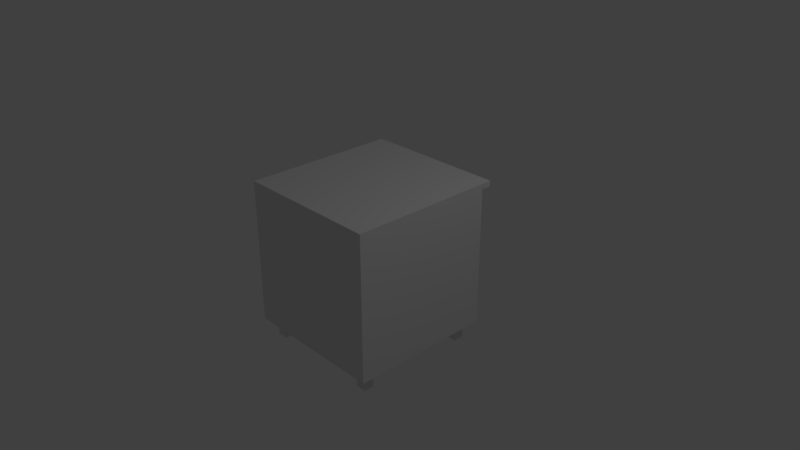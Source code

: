 # Source: simple_wooden_bed_side_table_1.blend  (saved by Blender 2.79.0; exported with 4.5.12 LTS)
import bpy
from mathutils import Matrix  # noqa: F401  (used for matrix-valued properties, if any)

bpy.ops.wm.read_factory_settings(use_empty=True)
scene = bpy.context.scene
scene.name = 'Scene'

# ---- collections
col_collection_1 = bpy.data.collections.new('Collection 1'); scene.collection.children.link(col_collection_1)
col_collection_10 = bpy.data.collections.new('Collection 10'); scene.collection.children.link(col_collection_10)

# ---- materials (node trees are filled in below, after node groups)
mat_material_001 = bpy.data.materials.new('Material.001')
mat_material_001.alpha_threshold = 0.0
mat_material_001.use_transparent_shadow = False
mat_material_001.roughness = 0.5
mat_material_001.line_color = (0.0, 0.0, 0.0, 1.0)
mat_material_002 = bpy.data.materials.new('Material.002')
mat_material_002.alpha_threshold = 0.0
mat_material_002.use_transparent_shadow = False
mat_material_002.roughness = 0.5
mat_material_002.line_color = (0.0, 0.0, 0.0, 1.0)
mat_material_000 = bpy.data.materials.new('Material.000')
mat_material_000.alpha_threshold = 0.0
mat_material_000.use_transparent_shadow = False
mat_material_000.roughness = 0.5
mat_material_000.line_color = (0.0, 0.0, 0.0, 1.0)
mat_material_005 = bpy.data.materials.new('Material.005')
mat_material_005.alpha_threshold = 0.0
mat_material_005.use_transparent_shadow = False
mat_material_005.preview_render_type = 'CUBE'
mat_material_005.roughness = 0.5
mat_material_005.line_color = (0.0, 0.0, 0.0, 1.0)
mat_material_004 = bpy.data.materials.new('Material.004')
mat_material_004.alpha_threshold = 0.0
mat_material_004.use_transparent_shadow = False
mat_material_004.roughness = 0.5
mat_material_004.line_color = (0.0, 0.0, 0.0, 1.0)

# ---- material node trees

# ---- world
world_world = bpy.data.worlds.new('World'); scene.world = world_world
world_world.color = (0.05088, 0.05088, 0.05088)
world_world.use_sun_shadow = False
world_world.sun_shadow_jitter_overblur = 0.0
world_world.cycles.sampling_method = 'MANUAL'

# ---- cameras
cam_camera = bpy.data.cameras.new('Camera')
cam_camera.clip_end = 100.0
cam_camera.lens = 35.0
cam_camera.sensor_width = 32.0
cam_camera.sensor_height = 18.0
cam_camera.ortho_scale = 7.314
cam_camera.dof.focus_distance = 0.0
cam_camera.dof.aperture_fstop = 128.0

# ---- lights
light_lamp = bpy.data.lights.new('Lamp', 'POINT')
light_lamp.transmission_factor = 0.0
light_lamp.cutoff_distance = 30.0
light_lamp.energy = 100.0
light_lamp.shadow_buffer_clip_start = 1.001
light_lamp.shadow_soft_size = 0.1
light_lamp.shadow_maximum_resolution = 0.006
light_lamp.use_absolute_resolution = True

# ---- meshes
me_cube_006 = bpy.data.meshes.new('Cube.006')
me_cube_006.from_pydata([(-12.41, -20.17, -9.208), (-12.41, -20.17, -7.208), (-12.41, -18.17, -9.208), (-12.41, -18.17, -7.208), (-10.41, -20.17, -9.208), (-10.41, -20.17, -7.208), (-10.41, -18.17, -9.208), (-10.41, -18.17, -7.208), (10.25, -20.17, -9.208), (10.25, -20.17, -7.208), (10.25, -18.17, -9.208), (10.25, -18.17, -7.208), (12.25, -20.17, -9.208), (12.25, -20.17, -7.208), (12.25, -18.17, -9.208), (12.25, -18.17, -7.208), (10.25, 2.486, -9.208), (10.25, 2.486, -7.208), (10.25, 4.486, -9.208), (10.25, 4.486, -7.208), (12.25, 2.486, -9.208), (12.25, 2.486, -7.208), (12.25, 4.486, -9.208), (12.25, 4.486, -7.208), (-12.41, 2.486, -9.208), (-12.41, 2.486, -7.208), (-12.41, 4.486, -9.208), (-12.41, 4.486, -7.208), (-10.41, 2.486, -9.208), (-10.41, 2.486, -7.208), (-10.41, 4.486, -9.208), (-10.41, 4.486, -7.208), (14.08, -22.0, -2.057), (-14.24, -22.0, -2.057), (14.08, -22.0, 9.133), (-14.24, -22.0, 9.133), (-14.24, 6.318, -2.057), (14.08, 6.318, 9.133), (14.08, 6.318, -2.057), (-14.24, 6.318, 9.133), (11.73, -20.58, -1.13), (-11.89, -20.58, -1.13), (11.73, -20.58, 8.206), (-11.89, -20.58, 8.206), (-11.89, 6.318, -1.13), (11.73, 6.318, 8.206), (11.73, 6.318, -1.13), (-11.89, 6.318, 8.206), (11.72, -20.58, 3.977), (-11.89, -20.58, 3.977), (11.72, 6.318, 3.099), (11.72, 6.318, 3.977), (-11.89, 6.318, 3.099), (-11.89, 6.318, 3.977), (14.08, 6.318, 3.099), (11.73, 6.318, 3.099), (14.08, -22.0, 3.099), (-14.24, -22.0, 3.099), (-14.24, 6.318, 3.099), (-11.89, 6.318, 3.099), (14.08, -22.0, -7.211), (-14.24, -22.0, -7.211), (-14.24, 6.318, -7.211), (14.08, 6.318, -7.211), (-11.89, 6.318, -6.284), (11.73, 6.318, -6.284), (14.08, 6.318, -2.055), (11.73, 6.318, -2.055), (14.08, -22.0, -2.055), (-14.24, -22.0, -2.055), (-14.24, 6.318, -2.055), (-11.89, 6.318, -2.055), (-11.81, 6.305, -6.268), (11.65, 6.305, -6.268), (11.65, -20.71, -6.268), (-11.81, -20.71, -6.268), (14.08, 6.318, 9.133), (-14.24, 6.318, 9.133), (14.08, 8.269, 9.133), (-14.24, 8.269, 9.133), (14.08, 8.269, 8.531), (-14.24, 8.269, 8.531), (14.08, 6.328, 8.531), (-14.24, 6.328, 8.531), (11.73, -20.58, -6.284), (-11.89, -20.58, -6.284), (-11.89, 6.318, -6.284), (11.73, 6.318, -6.284), (11.73, 6.318, -2.055), (-11.89, 6.318, -2.055), (11.73, -20.58, -2.055), (-11.89, -20.58, -2.055), (-11.85, 6.28, -6.252), (11.68, 6.28, -6.252), (11.68, -20.52, -6.252), (-11.85, -20.52, -6.252), (-11.85, 6.28, -1.112), (11.68, 6.28, -1.112), (11.68, -20.52, -1.112), (-11.85, -20.52, -1.112), (-10.5, 4.954, -5.795), (10.33, 4.954, -5.795), (10.33, -19.36, -5.795), (-10.5, -19.36, -5.795), (-10.5, -7.202, -5.795), (-0.08185, -19.36, -5.795), (10.33, -7.202, -5.795), (-0.08184, 4.954, -5.795), (-11.81, 6.305, -2.095), (11.65, 6.305, -2.095), (11.65, -20.71, -2.095), (-11.81, -20.71, -2.095), (5.608, 5.007, -4.039), (-5.235, 4.979, -4.039), (5.608, 5.007, -4.693), (-5.235, 4.979, -4.693), (6.374, 5.809, -4.039), (-6.071, 5.682, -4.039), (6.374, 5.809, -4.693), (-6.071, 5.682, -4.693), (4.879, 6.75, -4.039), (4.115, 7.055, -4.039), (3.293, 7.309, -4.039), (2.419, 7.508, -4.039), (1.498, 7.636, -4.039), (0.5539, 7.695, -4.039), (-0.3955, 7.692, -4.039), (-1.337, 7.627, -4.039), (-2.256, 7.501, -4.039), (-3.132, 7.307, -4.039), (-3.933, 7.043, -4.039), (-4.648, 6.722, -4.039), (-4.648, 6.722, -4.693), (-3.933, 7.043, -4.693), (-3.132, 7.307, -4.693), (-2.256, 7.501, -4.693), (-1.337, 7.627, -4.693), (-0.3955, 7.692, -4.693), (0.5539, 7.695, -4.693), (1.498, 7.636, -4.693), (2.419, 7.508, -4.693), (3.293, 7.309, -4.693), (4.115, 7.055, -4.693), (4.879, 6.75, -4.693), (-5.376, 7.115, -4.693), (-4.534, 7.492, -4.693), (-3.602, 7.799, -4.693), (-2.594, 8.022, -4.693), (-1.541, 8.168, -4.693), (-0.4654, 8.242, -4.693), (0.6191, 8.246, -4.693), (1.698, 8.178, -4.693), (2.75, 8.031, -4.693), (3.749, 7.804, -4.693), (4.686, 7.515, -4.693), (5.552, 7.169, -4.693), (-5.376, 7.115, -4.039), (-4.534, 7.492, -4.039), (-3.602, 7.799, -4.039), (-2.594, 8.022, -4.039), (-1.541, 8.168, -4.039), (-0.4654, 8.242, -4.039), (0.6191, 8.246, -4.039), (1.698, 8.178, -4.039), (2.75, 8.031, -4.039), (3.749, 7.804, -4.039), (4.686, 7.515, -4.039), (5.552, 7.169, -4.039), (-11.81, 6.305, -6.268), (11.65, 6.305, -6.268), (11.65, -20.71, -6.268), (-11.81, -20.71, -6.268), (-0.08184, 6.305, -2.095), (-11.81, -7.202, -2.095), (11.65, -7.202, -2.095), (-0.08184, -20.71, -2.095), (-11.81, -7.202, -6.268), (-0.08185, -20.71, -6.268), (11.65, -7.202, -6.268), (-0.08184, 6.305, -6.268), (-10.5, -19.36, -2.095), (-0.08184, -19.36, -2.095), (10.33, -19.36, -2.095), (10.33, -7.202, -2.095), (10.33, 4.954, -2.095), (-10.5, -7.202, -2.095), (-0.08184, 4.954, -2.095), (-10.5, 4.954, -2.095), (-10.5, 4.954, -0.6223), (10.33, 4.954, -0.6223), (10.33, -19.36, -0.6223), (-10.5, -19.36, -0.6223), (-10.5, -7.202, -0.6223), (-0.08185, -19.36, -0.6223), (10.33, -7.202, -0.6223), (-0.08184, 4.954, -0.6223), (-11.81, 6.305, 3.078), (11.65, 6.305, 3.078), (11.65, -20.71, 3.078), (-11.81, -20.71, 3.078), (5.608, 5.007, 1.134), (-5.235, 4.979, 1.134), (5.608, 5.007, 0.4803), (-5.235, 4.979, 0.4803), (6.374, 5.809, 1.134), (-6.071, 5.682, 1.134), (6.374, 5.809, 0.4803), (-6.071, 5.682, 0.4803), (4.879, 6.75, 1.134), (4.115, 7.055, 1.134), (3.293, 7.309, 1.134), (2.419, 7.508, 1.134), (1.498, 7.636, 1.134), (0.5539, 7.695, 1.134), (-0.3955, 7.692, 1.134), (-1.337, 7.627, 1.134), (-2.256, 7.501, 1.134), (-3.132, 7.307, 1.134), (-3.933, 7.043, 1.134), (-4.648, 6.722, 1.134), (-4.648, 6.722, 0.4803), (-3.933, 7.043, 0.4803), (-3.132, 7.307, 0.4803), (-2.256, 7.501, 0.4803), (-1.337, 7.627, 0.4803), (-0.3955, 7.692, 0.4803), (0.5539, 7.695, 0.4803), (1.498, 7.636, 0.4803), (2.419, 7.508, 0.4803), (3.293, 7.309, 0.4803), (4.115, 7.055, 0.4803), (4.879, 6.75, 0.4803), (-5.376, 7.115, 0.4803), (-4.534, 7.492, 0.4803), (-3.602, 7.799, 0.4803), (-2.594, 8.022, 0.4803), (-1.541, 8.168, 0.4803), (-0.4654, 8.242, 0.4803), (0.6191, 8.246, 0.4803), (1.698, 8.178, 0.4803), (2.75, 8.031, 0.4803), (3.749, 7.804, 0.4803), (4.686, 7.515, 0.4803), (5.552, 7.169, 0.4803), (-5.376, 7.115, 1.134), (-4.534, 7.492, 1.134), (-3.602, 7.799, 1.134), (-2.594, 8.022, 1.134), (-1.541, 8.168, 1.134), (-0.4654, 8.242, 1.134), (0.6191, 8.246, 1.134), (1.698, 8.178, 1.134), (2.75, 8.031, 1.134), (3.749, 7.804, 1.134), (4.686, 7.515, 1.134), (5.552, 7.169, 1.134), (-11.81, 6.305, -1.095), (11.65, 6.305, -1.095), (11.65, -20.71, -1.095), (-11.81, -20.71, -1.095), (-0.08184, 6.305, 3.078), (-11.81, -7.202, 3.078), (11.65, -7.202, 3.078), (-0.08184, -20.71, 3.078), (-11.81, -7.202, -1.095), (-0.08185, -20.71, -1.095), (11.65, -7.202, -1.095), (-0.08184, 6.305, -1.095), (-10.5, -19.36, 3.078), (-0.08184, -19.36, 3.078), (10.33, -19.36, 3.078), (10.33, -7.202, 3.078), (10.33, 4.954, 3.078), (-10.5, -7.202, 3.078), (-0.08184, 4.954, 3.078), (-10.5, 4.954, 3.078), (-10.5, 4.954, 4.484), (10.33, 4.954, 4.484), (10.33, -19.36, 4.484), (-10.5, -19.36, 4.484), (-10.5, -7.202, 4.484), (-0.08185, -19.36, 4.484), (10.33, -7.202, 4.484), (-0.08184, 4.954, 4.484), (-11.81, 6.305, 8.185), (11.65, 6.305, 8.185), (11.65, -20.71, 8.185), (-11.81, -20.71, 8.185), (5.608, 5.007, 6.24), (-5.235, 4.979, 6.24), (5.608, 5.007, 5.587), (-5.235, 4.979, 5.587), (6.374, 5.809, 6.24), (-6.071, 5.682, 6.24), (6.374, 5.809, 5.587), (-6.071, 5.682, 5.587), (4.879, 6.75, 6.24), (4.115, 7.055, 6.24), (3.293, 7.309, 6.24), (2.419, 7.508, 6.24), (1.498, 7.636, 6.24), (0.5539, 7.695, 6.24), (-0.3955, 7.692, 6.24), (-1.337, 7.627, 6.24), (-2.256, 7.501, 6.24), (-3.132, 7.307, 6.24), (-3.933, 7.043, 6.24), (-4.648, 6.722, 6.24), (-4.648, 6.722, 5.587), (-3.933, 7.043, 5.587), (-3.132, 7.307, 5.587), (-2.256, 7.501, 5.587), (-1.337, 7.627, 5.587), (-0.3955, 7.692, 5.587), (0.5539, 7.695, 5.587), (1.498, 7.636, 5.587), (2.419, 7.508, 5.587), (3.293, 7.309, 5.587), (4.115, 7.055, 5.587), (4.879, 6.75, 5.587), (-5.376, 7.115, 5.587), (-4.534, 7.492, 5.587), (-3.602, 7.799, 5.587), (-2.594, 8.022, 5.587), (-1.541, 8.168, 5.587), (-0.4654, 8.242, 5.587), (0.6191, 8.246, 5.587), (1.698, 8.178, 5.587), (2.75, 8.031, 5.587), (3.749, 7.804, 5.587), (4.686, 7.515, 5.587), (5.552, 7.169, 5.587), (-5.376, 7.115, 6.24), (-4.534, 7.492, 6.24), (-3.602, 7.799, 6.24), (-2.594, 8.022, 6.24), (-1.541, 8.168, 6.24), (-0.4654, 8.242, 6.24), (0.6191, 8.246, 6.24), (1.698, 8.178, 6.24), (2.75, 8.031, 6.24), (3.749, 7.804, 6.24), (4.686, 7.515, 6.24), (5.552, 7.169, 6.24), (-11.81, 6.305, 4.012), (11.65, 6.305, 4.012), (11.65, -20.71, 4.012), (-11.81, -20.71, 4.012), (-0.08184, 6.305, 8.185), (-11.81, -7.202, 8.185), (11.65, -7.202, 8.185), (-0.08184, -20.71, 8.185), (-11.81, -7.202, 4.012), (-0.08185, -20.71, 4.012), (11.65, -7.202, 4.012), (-0.08184, 6.305, 4.012), (-10.5, -19.36, 8.185), (-0.08184, -19.36, 8.185), (10.33, -19.36, 8.185), (10.33, -7.202, 8.185), (10.33, 4.954, 8.185), (-10.5, -7.202, 8.185), (-0.08184, 4.954, 8.185), (-10.5, 4.954, 8.185)], [], [(0, 1, 3, 2), (2, 3, 7, 6), (6, 7, 5, 4), (4, 5, 1, 0), (2, 6, 4, 0), (7, 3, 1, 5), (8, 9, 11, 10), (10, 11, 15, 14), (14, 15, 13, 12), (12, 13, 9, 8), (10, 14, 12, 8), (15, 11, 9, 13), (16, 17, 19, 18), (18, 19, 23, 22), (22, 23, 21, 20), (20, 21, 17, 16), (18, 22, 20, 16), (23, 19, 17, 21), (24, 25, 27, 26), (26, 27, 31, 30), (30, 31, 29, 28), (28, 29, 25, 24), (26, 30, 28, 24), (31, 27, 25, 29), (32, 56, 57, 33), (38, 54, 56, 32), (37, 39, 35, 34), (39, 58, 57, 35), (40, 42, 43, 41), (46, 55, 45, 42, 40), (44, 46, 40, 41), (45, 47, 43, 42), (47, 59, 44, 41, 43), (38, 36, 44, 46), (37, 54, 55, 45), (39, 37, 45, 47), (36, 58, 59, 44), (52, 53, 51, 50), (53, 49, 48, 51), (55, 54, 38, 46), (56, 54, 37, 34), (57, 56, 34, 35), (57, 58, 36, 33), (59, 58, 39, 47), (60, 68, 69, 61), (62, 63, 60, 61), (63, 62, 64, 65), (62, 70, 71, 64), (67, 66, 63, 65), (69, 70, 62, 61), (75, 74, 73, 72), (60, 63, 66, 68), (76, 77, 79, 78), (78, 79, 81, 80), (80, 81, 83, 82), (77, 83, 81, 79), (78, 80, 82, 76), (86, 87, 84, 85), (85, 84, 90, 91), (84, 87, 88, 90), (85, 91, 89, 86), (95, 94, 93, 92), (99, 98, 97, 96), (91, 90, 88, 89), (107, 101, 184, 186), (106, 102, 182, 183), (105, 103, 180, 181), (102, 105, 181, 182), (101, 106, 183, 184), (100, 107, 186, 187), (103, 100, 101, 102), (179, 172, 109, 169), (178, 174, 110, 170), (177, 175, 111, 171), (131, 113, 115, 132), (132, 115, 119, 144), (144, 119, 117, 156), (156, 117, 113, 131), (114, 118, 116, 112), (119, 115, 113, 117), (116, 167, 120, 112), (167, 166, 121, 120), (166, 165, 122, 121), (165, 164, 123, 122), (164, 163, 124, 123), (163, 162, 125, 124), (162, 161, 126, 125), (161, 160, 127, 126), (160, 159, 128, 127), (159, 158, 129, 128), (158, 157, 130, 129), (157, 156, 131, 130), (118, 155, 167, 116), (155, 154, 166, 167), (154, 153, 165, 166), (153, 152, 164, 165), (152, 151, 163, 164), (151, 150, 162, 163), (150, 149, 161, 162), (149, 148, 160, 161), (148, 147, 159, 160), (147, 146, 158, 159), (146, 145, 157, 158), (145, 144, 156, 157), (114, 143, 155, 118), (143, 142, 154, 155), (142, 141, 153, 154), (141, 140, 152, 153), (140, 139, 151, 152), (139, 138, 150, 151), (138, 137, 149, 150), (137, 136, 148, 149), (136, 135, 147, 148), (135, 134, 146, 147), (134, 133, 145, 146), (133, 132, 144, 145), (112, 120, 143, 114), (120, 121, 142, 143), (121, 122, 141, 142), (122, 123, 140, 141), (123, 124, 139, 140), (124, 125, 138, 139), (125, 126, 137, 138), (126, 127, 136, 137), (127, 128, 135, 136), (128, 129, 134, 135), (129, 130, 133, 134), (130, 131, 132, 133), (173, 176, 171, 111), (108, 168, 176, 173), (170, 110, 175, 177), (169, 109, 174, 178), (168, 108, 172, 179), (172, 186, 184, 183, 174, 109), (108, 173, 185, 187, 186, 172), (173, 111, 175, 181, 180, 185), (185, 104, 100, 187), (183, 182, 181, 175, 110, 174), (180, 103, 104, 185), (195, 189, 272, 274), (194, 190, 270, 271), (193, 191, 268, 269), (190, 193, 269, 270), (189, 194, 271, 272), (188, 195, 274, 275), (191, 188, 189, 190), (267, 260, 197, 257), (266, 262, 198, 258), (265, 263, 199, 259), (219, 201, 203, 220), (220, 203, 207, 232), (232, 207, 205, 244), (244, 205, 201, 219), (202, 206, 204, 200), (207, 203, 201, 205), (204, 255, 208, 200), (255, 254, 209, 208), (254, 253, 210, 209), (253, 252, 211, 210), (252, 251, 212, 211), (251, 250, 213, 212), (250, 249, 214, 213), (249, 248, 215, 214), (248, 247, 216, 215), (247, 246, 217, 216), (246, 245, 218, 217), (245, 244, 219, 218), (206, 243, 255, 204), (243, 242, 254, 255), (242, 241, 253, 254), (241, 240, 252, 253), (240, 239, 251, 252), (239, 238, 250, 251), (238, 237, 249, 250), (237, 236, 248, 249), (236, 235, 247, 248), (235, 234, 246, 247), (234, 233, 245, 246), (233, 232, 244, 245), (202, 231, 243, 206), (231, 230, 242, 243), (230, 229, 241, 242), (229, 228, 240, 241), (228, 227, 239, 240), (227, 226, 238, 239), (226, 225, 237, 238), (225, 224, 236, 237), (224, 223, 235, 236), (223, 222, 234, 235), (222, 221, 233, 234), (221, 220, 232, 233), (200, 208, 231, 202), (208, 209, 230, 231), (209, 210, 229, 230), (210, 211, 228, 229), (211, 212, 227, 228), (212, 213, 226, 227), (213, 214, 225, 226), (214, 215, 224, 225), (215, 216, 223, 224), (216, 217, 222, 223), (217, 218, 221, 222), (218, 219, 220, 221), (261, 264, 259, 199), (196, 256, 264, 261), (258, 198, 263, 265), (257, 197, 262, 266), (256, 196, 260, 267), (260, 274, 272, 271, 262, 197), (196, 261, 273, 275, 274, 260), (261, 199, 263, 269, 268, 273), (259, 258, 257, 256), (273, 192, 188, 275), (271, 270, 269, 263, 198, 262), (268, 191, 192, 273), (283, 277, 360, 362), (282, 278, 358, 359), (281, 279, 356, 357), (278, 281, 357, 358), (277, 282, 359, 360), (276, 283, 362, 363), (279, 276, 277, 278), (355, 348, 285, 345), (354, 350, 286, 346), (353, 351, 287, 347), (307, 289, 291, 308), (308, 291, 295, 320), (320, 295, 293, 332), (332, 293, 289, 307), (290, 294, 292, 288), (295, 291, 289, 293), (292, 343, 296, 288), (343, 342, 297, 296), (342, 341, 298, 297), (341, 340, 299, 298), (340, 339, 300, 299), (339, 338, 301, 300), (338, 337, 302, 301), (337, 336, 303, 302), (336, 335, 304, 303), (335, 334, 305, 304), (334, 333, 306, 305), (333, 332, 307, 306), (294, 331, 343, 292), (331, 330, 342, 343), (330, 329, 341, 342), (329, 328, 340, 341), (328, 327, 339, 340), (327, 326, 338, 339), (326, 325, 337, 338), (325, 324, 336, 337), (324, 323, 335, 336), (323, 322, 334, 335), (322, 321, 333, 334), (321, 320, 332, 333), (290, 319, 331, 294), (319, 318, 330, 331), (318, 317, 329, 330), (317, 316, 328, 329), (316, 315, 327, 328), (315, 314, 326, 327), (314, 313, 325, 326), (313, 312, 324, 325), (312, 311, 323, 324), (311, 310, 322, 323), (310, 309, 321, 322), (309, 308, 320, 321), (288, 296, 319, 290), (296, 297, 318, 319), (297, 298, 317, 318), (298, 299, 316, 317), (299, 300, 315, 316), (300, 301, 314, 315), (301, 302, 313, 314), (302, 303, 312, 313), (303, 304, 311, 312), (304, 305, 310, 311), (305, 306, 309, 310), (306, 307, 308, 309), (349, 352, 347, 287), (284, 344, 352, 349), (346, 286, 351, 353), (345, 285, 350, 354), (344, 284, 348, 355), (348, 362, 360, 359, 350, 285), (284, 349, 361, 363, 362, 348), (349, 287, 351, 357, 356, 361), (347, 346, 345, 344), (361, 280, 276, 363), (359, 358, 357, 351, 286, 350), (356, 279, 280, 361), (104, 103, 100), (105, 102, 103), (106, 101, 102), (107, 100, 101), (192, 191, 188), (193, 190, 191), (194, 189, 190), (195, 188, 189), (264, 256, 259), (265, 259, 258), (266, 258, 257), (267, 257, 256), (280, 279, 276), (281, 278, 279), (282, 277, 278), (283, 276, 277), (352, 344, 347), (353, 347, 346), (354, 346, 345), (355, 345, 344)])
me_cube_006.polygons.foreach_set('material_index', [0, 0, 0, 0, 0, 0, 0, 0, 0, 0, 0, 0, 0, 0, 0, 0, 0, 0, 0, 0, 0, 0, 0, 0, 0, 0, 0, 0, 0, 0, 0, 0, 0, 0, 0, 0, 0, 0, 0, 0, 0, 0, 0, 0, 0, 0, 0, 0, 0, 0, 3, 0, 0, 0, 0, 0, 0, 0, 0, 0, 0, 1, 1, 0, 3, 3, 3, 3, 3, 3, 3, 3, 3, 3, 4, 4, 4, 4, 4, 4, 4, 4, 4, 4, 4, 4, 4, 4, 4, 4, 4, 4, 4, 4, 4, 4, 4, 4, 4, 4, 4, 4, 4, 4, 4, 4, 4, 4, 4, 4, 4, 4, 4, 4, 4, 4, 4, 4, 4, 4, 4, 4, 4, 4, 4, 4, 4, 4, 3, 3, 3, 3, 3, 3, 3, 3, 3, 3, 3, 3, 3, 3, 3, 3, 3, 3, 3, 3, 3, 4, 4, 4, 4, 4, 4, 4, 4, 4, 4, 4, 4, 4, 4, 4, 4, 4, 4, 4, 4, 4, 4, 4, 4, 4, 4, 4, 4, 4, 4, 4, 4, 4, 4, 4, 4, 4, 4, 4, 4, 4, 4, 4, 4, 4, 4, 4, 4, 4, 4, 4, 4, 4, 4, 3, 3, 3, 3, 3, 3, 3, 3, 3, 3, 3, 3, 3, 3, 3, 3, 3, 3, 3, 3, 3, 3, 4, 4, 4, 4, 4, 4, 4, 4, 4, 4, 4, 4, 4, 4, 4, 4, 4, 4, 4, 4, 4, 4, 4, 4, 4, 4, 4, 4, 4, 4, 4, 4, 4, 4, 4, 4, 4, 4, 4, 4, 4, 4, 4, 4, 4, 4, 4, 4, 4, 4, 4, 4, 4, 4, 3, 3, 3, 3, 3, 3, 3, 3, 3, 3, 3, 3, 3, 3, 3, 3, 3, 3, 3, 3, 3, 3, 3, 3, 3, 3, 3, 3, 3, 3, 3, 3])
_uv = me_cube_006.uv_layers.new(name='UVMap')
_uv.uv.foreach_set('vector', [0.7423, 0.6569, 0.7423, 0.6425, 0.7568, 0.6425, 0.7568, 0.6569, 0.7423, 0.6733, 0.7423, 0.6588, 0.7568, 0.6588, 0.7568, 0.6733, 0.7568, 0.7896, 0.7568, 0.804, 0.7423, 0.804, 0.7423, 0.7896, 0.7568, 0.7079, 0.7568, 0.7223, 0.7423, 0.7223, 0.7423, 0.7079, 0.7018, 0.7807, 0.6874, 0.7807, 0.6874, 0.7662, 0.7018, 0.7662, 0.7182, 0.7643, 0.7037, 0.7643, 0.7037, 0.7499, 0.7182, 0.7499, 0.7423, 0.6896, 0.7423, 0.6752, 0.7568, 0.6752, 0.7568, 0.6896, 0.6874, 0.8133, 0.6874, 0.7989, 0.7018, 0.7989, 0.7018, 0.8133, 0.7182, 0.7989, 0.7182, 0.8133, 0.7037, 0.8133, 0.7037, 0.7989, 0.7568, 0.8059, 0.7568, 0.8203, 0.7423, 0.8203, 0.7423, 0.8059, 0.7423, 0.6261, 0.7568, 0.6261, 0.7568, 0.6406, 0.7423, 0.6406, 0.7018, 0.7643, 0.6874, 0.7643, 0.6874, 0.7499, 0.7018, 0.7499, 0.7423, 0.755, 0.7423, 0.7405, 0.7568, 0.7405, 0.7568, 0.755, 0.7423, 0.7877, 0.7423, 0.7732, 0.7568, 0.7732, 0.7568, 0.7877, 0.7182, 0.7662, 0.7182, 0.7807, 0.7037, 0.7807, 0.7037, 0.7662, 0.7182, 0.7825, 0.7182, 0.797, 0.7037, 0.797, 0.7037, 0.7825, 0.7182, 0.7316, 0.7037, 0.7316, 0.7037, 0.7172, 0.7182, 0.7172, 0.7018, 0.7316, 0.6874, 0.7316, 0.6874, 0.7172, 0.7018, 0.7172, 0.7423, 0.7713, 0.7423, 0.7569, 0.7568, 0.7569, 0.7568, 0.7713, 0.7423, 0.706, 0.7423, 0.6915, 0.7568, 0.6915, 0.7568, 0.706, 0.7018, 0.7825, 0.7018, 0.797, 0.6874, 0.797, 0.6874, 0.7825, 0.7568, 0.7242, 0.7568, 0.7386, 0.7423, 0.7386, 0.7423, 0.7242, 0.7018, 0.748, 0.6874, 0.748, 0.6874, 0.7335, 0.7018, 0.7335, 0.7182, 0.748, 0.7037, 0.748, 0.7037, 0.7335, 0.7182, 0.7335, 0.4717, 0.2118, 0.4717, 0.3138, 0.08657, 0.3138, 0.08657, 0.2118, 0.4708, 0.2053, 0.4708, 0.3126, 0.08867, 0.3126, 0.08867, 0.2053, 0.4685, 0.4232, 0.08687, 0.4231, 0.087, 0.08568, 0.4687, 0.08579, 0.4696, 0.3154, 0.4696, 0.4253, 0.08868, 0.4253, 0.08868, 0.3154, 0.2472, 0.3585, 0.2472, 0.3848, 0.1806, 0.3848, 0.1806, 0.3585, 0.406, 0.305, 0.4065, 0.3312, 0.406, 0.3312, 0.3303, 0.3312, 0.3303, 0.305, 0.1759, 0.2318, 0.1759, 0.2984, 0.1001, 0.2984, 0.1001, 0.2318, 0.1666, 0.2311, 0.1001, 0.2311, 0.1001, 0.1553, 0.1666, 0.1553, 0.406, 0.332, 0.4065, 0.3582, 0.406, 0.3582, 0.3303, 0.3582, 0.3303, 0.332, 0.4745, 0.2206, 0.3947, 0.2206, 0.4013, 0.218, 0.4679, 0.218, 0.1674, 0.1723, 0.1674, 0.1553, 0.174, 0.1553, 0.174, 0.1697, 0.2994, 0.3979, 0.3792, 0.3979, 0.3725, 0.4005, 0.306, 0.4005, 0.4527, 0.4282, 0.4672, 0.4282, 0.4672, 0.4348, 0.4553, 0.4348, 0.3947, 0.2238, 0.3947, 0.2214, 0.4612, 0.2214, 0.4612, 0.2238, 0.2611, 0.1506, 0.2611, 0.07479, 0.3276, 0.07479, 0.3276, 0.1506, 0.4374, 0.4348, 0.4374, 0.4282, 0.4519, 0.4282, 0.4493, 0.4348, 0.08906, 0.3136, 0.4696, 0.3136, 0.4696, 0.4232, 0.08906, 0.4232, 0.08915, 0.3126, 0.4703, 0.3126, 0.4703, 0.4243, 0.08915, 0.4243, 0.08792, 0.2055, 0.4712, 0.2055, 0.4712, 0.3102, 0.08792, 0.3102, 0.1674, 0.1731, 0.174, 0.1731, 0.174, 0.1901, 0.1674, 0.1875, 0.4715, 0.1, 0.4715, 0.2051, 0.0911, 0.2051, 0.0911, 0.1, 0.08996, 0.4249, 0.08996, 0.09578, 0.4691, 0.09578, 0.4691, 0.4249, 0.4597, 0.4005, 0.3799, 0.4005, 0.3865, 0.3979, 0.4531, 0.3979, 0.446, 0.3496, 0.4605, 0.3496, 0.4605, 0.3562, 0.4486, 0.3562, 0.4221, 0.4348, 0.4221, 0.4282, 0.4367, 0.4282, 0.434, 0.4348, 0.0905, 0.09176, 0.4729, 0.09176, 0.4729, 0.2047, 0.0905, 0.2047, 0.394, 0.2274, 0.3279, 0.2274, 0.3279, 0.1513, 0.394, 0.1513, 0.08986, 0.101, 0.4762, 0.101, 0.4762, 0.2031, 0.08986, 0.2031, 0.3409, 0.4417, 0.2611, 0.4417, 0.2611, 0.4362, 0.3409, 0.4362, 0.4745, 0.2263, 0.3947, 0.2263, 0.3947, 0.2246, 0.4745, 0.2246, 0.4214, 0.4417, 0.3416, 0.4417, 0.3416, 0.4362, 0.4214, 0.4362, 0.2543, 0.2157, 0.2543, 0.214, 0.2598, 0.214, 0.2598, 0.2157, 0.2598, 0.2116, 0.2598, 0.2133, 0.2543, 0.2133, 0.2543, 0.2116, 0.2913, 0.6877, 0.2913, 0.7571, 0.2123, 0.7571, 0.2123, 0.6877, 0.4361, 0.5772, 0.5054, 0.5772, 0.5054, 0.5896, 0.4361, 0.5896, 0.4354, 0.6602, 0.5144, 0.6602, 0.5144, 0.6726, 0.4354, 0.6726, 0.4361, 0.5764, 0.4361, 0.564, 0.5151, 0.564, 0.5151, 0.5764, 0.4353, 0.6028, 0.3663, 0.6028, 0.3663, 0.5241, 0.4353, 0.5241, 0.4349, 0.7626, 0.3658, 0.7626, 0.3658, 0.6839, 0.4349, 0.6839, 0.2123, 0.608, 0.2816, 0.608, 0.2816, 0.687, 0.2123, 0.687, 0.3361, 0.8259, 0.3666, 0.8259, 0.3666, 0.8368, 0.3361, 0.8368, 0.164, 0.9214, 0.1284, 0.9214, 0.1284, 0.9105, 0.164, 0.9105, 0.2742, 0.9276, 0.2436, 0.9276, 0.2436, 0.9168, 0.2742, 0.9168, 0.3581, 0.9297, 0.3275, 0.9297, 0.3275, 0.9188, 0.3581, 0.9188, 0.5245, 0.8097, 0.4888, 0.8097, 0.4888, 0.7989, 0.5245, 0.7989, 0.464, 0.9137, 0.4945, 0.9137, 0.4945, 0.9246, 0.464, 0.9246, 0.1284, 0.7579, 0.1997, 0.7579, 0.1997, 0.819, 0.1284, 0.819, 0.1154, 0.9156, 0.1154, 0.7418, 0.3199, 0.7418, 0.3199, 0.9156, 0.5036, 0.8793, 0.5036, 0.8916, 0.464, 0.8916, 0.464, 0.8793, 0.4984, 0.9007, 0.4984, 0.9129, 0.464, 0.9129, 0.464, 0.9007, 0.7751, 0.6806, 0.7686, 0.6806, 0.7686, 0.6783, 0.7751, 0.6783, 0.7751, 0.6378, 0.7686, 0.6378, 0.77, 0.6342, 0.7756, 0.6349, 0.6735, 0.6192, 0.6679, 0.6192, 0.6679, 0.6168, 0.6735, 0.6168, 0.7752, 0.6661, 0.7695, 0.6661, 0.7686, 0.6623, 0.7751, 0.6631, 0.7722, 0.7104, 0.7762, 0.7104, 0.7762, 0.7127, 0.7722, 0.7127, 0.6719, 0.6419, 0.6719, 0.6381, 0.6743, 0.6381, 0.6743, 0.6419, 0.7702, 0.6251, 0.7758, 0.6259, 0.7753, 0.6287, 0.7686, 0.6287, 0.6709, 0.8152, 0.6676, 0.8152, 0.6663, 0.8129, 0.6692, 0.8129, 0.7675, 0.8177, 0.764, 0.8177, 0.763, 0.8155, 0.766, 0.8155, 0.7674, 0.8237, 0.7637, 0.8237, 0.763, 0.8216, 0.7662, 0.8216, 0.7672, 0.8267, 0.7634, 0.8267, 0.763, 0.8247, 0.7663, 0.8247, 0.7762, 0.7741, 0.7723, 0.7741, 0.7722, 0.7721, 0.7756, 0.7721, 0.6649, 0.8308, 0.661, 0.8308, 0.6612, 0.8289, 0.6646, 0.8289, 0.776, 0.7828, 0.7722, 0.7828, 0.7728, 0.7808, 0.7762, 0.7808, 0.6648, 0.8044, 0.661, 0.8044, 0.6619, 0.8024, 0.6653, 0.8024, 0.671, 0.6404, 0.6679, 0.6423, 0.6679, 0.6399, 0.6706, 0.6382, 0.6699, 0.655, 0.6679, 0.6521, 0.6705, 0.6521, 0.6723, 0.6546, 0.6683, 0.8055, 0.6663, 0.8029, 0.6692, 0.8029, 0.6709, 0.8051, 0.6679, 0.629, 0.6679, 0.6234, 0.6702, 0.6234, 0.6702, 0.629, 0.6744, 0.7956, 0.6744, 0.7989, 0.6721, 0.7989, 0.6721, 0.7956, 0.6728, 0.7579, 0.6728, 0.7614, 0.6704, 0.7614, 0.6704, 0.7579, 0.7759, 0.7512, 0.7722, 0.7512, 0.7722, 0.7489, 0.7759, 0.7489, 0.7209, 0.7165, 0.7171, 0.7165, 0.7171, 0.7141, 0.7209, 0.7141, 0.7758, 0.6996, 0.7758, 0.7034, 0.7735, 0.7034, 0.7735, 0.6996, 0.7758, 0.6948, 0.7758, 0.6986, 0.7735, 0.6986, 0.7735, 0.6948, 0.6728, 0.725, 0.6728, 0.7288, 0.6704, 0.7288, 0.6704, 0.725, 0.6728, 0.7298, 0.6728, 0.7336, 0.6704, 0.7336, 0.6704, 0.7298, 0.6728, 0.741, 0.6728, 0.7447, 0.6704, 0.7447, 0.6704, 0.741, 0.6728, 0.7535, 0.6728, 0.757, 0.6704, 0.757, 0.6704, 0.7535, 0.6744, 0.7999, 0.6744, 0.8031, 0.6721, 0.8031, 0.6721, 0.7999, 0.7686, 0.6528, 0.7752, 0.6538, 0.7753, 0.6567, 0.7696, 0.6567, 0.7647, 0.8021, 0.763, 0.7998, 0.7656, 0.7994, 0.7675, 0.8021, 0.6627, 0.7985, 0.661, 0.796, 0.6634, 0.7956, 0.6653, 0.7985, 0.7702, 0.7061, 0.7686, 0.7034, 0.7708, 0.703, 0.7726, 0.7061, 0.6696, 0.8241, 0.6663, 0.8241, 0.6667, 0.8221, 0.6705, 0.8221, 0.6704, 0.769, 0.6704, 0.7656, 0.6724, 0.7657, 0.6724, 0.7696, 0.6699, 0.8303, 0.6665, 0.8303, 0.6663, 0.8283, 0.6701, 0.8283, 0.6724, 0.7803, 0.6724, 0.7837, 0.6704, 0.7843, 0.6704, 0.7804, 0.6652, 0.8162, 0.6619, 0.8162, 0.661, 0.8142, 0.6648, 0.8142, 0.7674, 0.8207, 0.7642, 0.8207, 0.763, 0.8186, 0.7666, 0.8186, 0.7675, 0.8115, 0.7645, 0.8115, 0.763, 0.8093, 0.7665, 0.8093, 0.7731, 0.8089, 0.7703, 0.8089, 0.7685, 0.8065, 0.7718, 0.8065, 0.6585, 0.7069, 0.6653, 0.7069, 0.6653, 0.7092, 0.6585, 0.7092, 0.674, 0.8437, 0.6711, 0.8437, 0.6711, 0.8414, 0.674, 0.8414, 0.7715, 0.8401, 0.7685, 0.8401, 0.7685, 0.8378, 0.7715, 0.8378, 0.6695, 0.8401, 0.6663, 0.8401, 0.6663, 0.8378, 0.6695, 0.8378, 0.776, 0.8336, 0.7727, 0.8336, 0.7727, 0.8312, 0.776, 0.8312, 0.7756, 0.7923, 0.7722, 0.7923, 0.7722, 0.7899, 0.7756, 0.7899, 0.6738, 0.7875, 0.6704, 0.7875, 0.6704, 0.7852, 0.6738, 0.7852, 0.7761, 0.8274, 0.7728, 0.8274, 0.7728, 0.8251, 0.7761, 0.8251, 0.6744, 0.8339, 0.6711, 0.8339, 0.6711, 0.8316, 0.6744, 0.8316, 0.6743, 0.8372, 0.6711, 0.8372, 0.6711, 0.8349, 0.6743, 0.8349, 0.6693, 0.8434, 0.6663, 0.8434, 0.6663, 0.841, 0.6693, 0.841, 0.7658, 0.8455, 0.763, 0.8455, 0.763, 0.8432, 0.7658, 0.8432, 0.5149, 0.6169, 0.5149, 0.6291, 0.4753, 0.6291, 0.4753, 0.6169, 0.2924, 0.861, 0.2924, 0.8732, 0.2527, 0.8732, 0.2527, 0.861, 0.5109, 0.5501, 0.5109, 0.5624, 0.4765, 0.5624, 0.4765, 0.5501, 0.5036, 0.8663, 0.5036, 0.8786, 0.464, 0.8786, 0.464, 0.8663, 0.3317, 0.9162, 0.3317, 0.7412, 0.5415, 0.7412, 0.5415, 0.9162, 0.4027, 0.8202, 0.4027, 0.8242, 0.4074, 0.8544, 0.3722, 0.8599, 0.3683, 0.8599, 0.3683, 0.8202, 0.4753, 0.723, 0.4356, 0.723, 0.4356, 0.7192, 0.4411, 0.6839, 0.4713, 0.6886, 0.4753, 0.6886, 0.4745, 0.6038, 0.4745, 0.6435, 0.4401, 0.6435, 0.4401, 0.6395, 0.4354, 0.6093, 0.4707, 0.6038, 0.4165, 0.918, 0.4165, 0.9072, 0.4522, 0.9072, 0.4522, 0.918, 0.4877, 0.8241, 0.4823, 0.8593, 0.452, 0.8547, 0.4481, 0.8547, 0.4481, 0.8202, 0.4877, 0.8202, 0.2962, 0.9181, 0.2962, 0.9072, 0.3319, 0.9072, 0.3319, 0.9181, 0.3361, 0.8375, 0.3666, 0.8375, 0.3666, 0.8484, 0.3361, 0.8484, 0.5245, 0.7748, 0.4888, 0.7748, 0.4888, 0.764, 0.5245, 0.764, 0.5297, 0.9116, 0.4992, 0.9116, 0.4992, 0.9007, 0.5297, 0.9007, 0.5259, 0.9246, 0.4953, 0.9246, 0.4953, 0.9137, 0.5259, 0.9137, 0.5242, 0.8441, 0.4885, 0.8441, 0.4885, 0.8333, 0.5242, 0.8333, 0.3361, 0.8492, 0.3666, 0.8492, 0.3666, 0.86, 0.3361, 0.86, 0.2962, 0.764, 0.3675, 0.764, 0.3675, 0.8251, 0.2962, 0.8251, 0.1133, 0.92, 0.1133, 0.7429, 0.322, 0.7429, 0.322, 0.92, 0.2924, 0.874, 0.2924, 0.8862, 0.2527, 0.8862, 0.2527, 0.874, 0.5105, 0.749, 0.5105, 0.7612, 0.4761, 0.7612, 0.4761, 0.749, 0.7751, 0.6773, 0.7686, 0.6773, 0.7686, 0.675, 0.7751, 0.675, 0.7751, 0.6424, 0.7686, 0.6424, 0.77, 0.6388, 0.7756, 0.6395, 0.6735, 0.6159, 0.6679, 0.6159, 0.6679, 0.6136, 0.6735, 0.6136, 0.7752, 0.6708, 0.7695, 0.6708, 0.7686, 0.667, 0.7751, 0.6678, 0.6704, 0.7104, 0.6744, 0.7104, 0.6744, 0.7127, 0.6704, 0.7127, 0.6719, 0.6371, 0.6719, 0.6332, 0.6743, 0.6332, 0.6743, 0.6371, 0.7702, 0.6297, 0.7758, 0.6305, 0.7753, 0.6333, 0.7686, 0.6333, 0.7731, 0.8121, 0.7698, 0.8121, 0.7685, 0.8098, 0.7714, 0.8098, 0.773, 0.8152, 0.7695, 0.8152, 0.7685, 0.813, 0.7715, 0.813, 0.7729, 0.8212, 0.7692, 0.8212, 0.7685, 0.8191, 0.7717, 0.8191, 0.6652, 0.825, 0.6614, 0.825, 0.661, 0.823, 0.6643, 0.823, 0.7762, 0.777, 0.7723, 0.777, 0.7722, 0.775, 0.7756, 0.775, 0.7668, 0.8325, 0.763, 0.8325, 0.7632, 0.8305, 0.7666, 0.8305, 0.776, 0.7857, 0.7722, 0.7857, 0.7728, 0.7837, 0.7762, 0.7837, 0.6648, 0.8074, 0.661, 0.8074, 0.6619, 0.8054, 0.6653, 0.8054, 0.671, 0.6454, 0.6679, 0.6474, 0.6679, 0.6449, 0.6706, 0.6433, 0.7706, 0.6938, 0.7686, 0.691, 0.7713, 0.691, 0.773, 0.6934, 0.7705, 0.8056, 0.7685, 0.803, 0.7714, 0.803, 0.7731, 0.8052, 0.6711, 0.629, 0.6711, 0.6234, 0.6734, 0.6234, 0.6734, 0.629, 0.7758, 0.7952, 0.7758, 0.7985, 0.7735, 0.7985, 0.7735, 0.7952, 0.7745, 0.7599, 0.7745, 0.7634, 0.7722, 0.7634, 0.7722, 0.7599, 0.6741, 0.7526, 0.6704, 0.7526, 0.6704, 0.7502, 0.6741, 0.7502, 0.6742, 0.7401, 0.6704, 0.7401, 0.6704, 0.7378, 0.6742, 0.7378, 0.6728, 0.7202, 0.6728, 0.7241, 0.6704, 0.7241, 0.6704, 0.7202, 0.6743, 0.6429, 0.6743, 0.6467, 0.6719, 0.6467, 0.6719, 0.6429, 0.7745, 0.7202, 0.7745, 0.724, 0.7722, 0.724, 0.7722, 0.7202, 0.7745, 0.7298, 0.7745, 0.7336, 0.7722, 0.7336, 0.7722, 0.7298, 0.7194, 0.7174, 0.7194, 0.7211, 0.7171, 0.7211, 0.7171, 0.7174, 0.7745, 0.7522, 0.7745, 0.7557, 0.7722, 0.7557, 0.7722, 0.7522, 0.6744, 0.8041, 0.6744, 0.8074, 0.6721, 0.8074, 0.6721, 0.8041, 0.7686, 0.6481, 0.7752, 0.6491, 0.7753, 0.6519, 0.7696, 0.6519, 0.668, 0.8019, 0.6663, 0.7996, 0.6689, 0.7992, 0.6708, 0.8019, 0.7699, 0.7985, 0.7682, 0.796, 0.7706, 0.7956, 0.7726, 0.7985, 0.7702, 0.702, 0.7686, 0.6993, 0.7708, 0.6989, 0.7726, 0.702, 0.6643, 0.8221, 0.661, 0.8221, 0.6614, 0.8201, 0.6652, 0.8201, 0.7722, 0.7677, 0.7722, 0.7643, 0.7742, 0.7644, 0.7742, 0.7683, 0.7666, 0.8296, 0.7632, 0.8296, 0.763, 0.8276, 0.7668, 0.8276, 0.6724, 0.7754, 0.6724, 0.7788, 0.6704, 0.7794, 0.6704, 0.7755, 0.6652, 0.8133, 0.6619, 0.8133, 0.661, 0.8112, 0.6648, 0.8112, 0.6707, 0.8182, 0.6675, 0.8182, 0.6663, 0.8161, 0.67, 0.8161, 0.7675, 0.8052, 0.7645, 0.8052, 0.763, 0.803, 0.7665, 0.803, 0.6709, 0.8087, 0.6681, 0.8087, 0.6663, 0.8064, 0.6696, 0.8064, 0.6662, 0.7069, 0.673, 0.7069, 0.673, 0.7092, 0.6662, 0.7092, 0.7754, 0.8434, 0.7725, 0.8434, 0.7725, 0.841, 0.7754, 0.841, 0.7757, 0.8401, 0.7726, 0.8401, 0.7726, 0.8378, 0.7757, 0.8378, 0.6642, 0.8374, 0.661, 0.8374, 0.661, 0.835, 0.6642, 0.835, 0.6744, 0.8307, 0.6711, 0.8307, 0.6711, 0.8283, 0.6744, 0.8283, 0.6738, 0.7941, 0.6704, 0.7941, 0.6704, 0.7917, 0.6738, 0.7917, 0.7756, 0.789, 0.7722, 0.789, 0.7722, 0.7867, 0.7756, 0.7867, 0.6739, 0.8274, 0.6706, 0.8274, 0.6706, 0.8251, 0.6739, 0.8251, 0.6643, 0.8341, 0.661, 0.8341, 0.661, 0.8318, 0.6643, 0.8318, 0.7759, 0.8368, 0.7727, 0.8368, 0.7727, 0.8345, 0.7759, 0.8345, 0.766, 0.8423, 0.763, 0.8423, 0.763, 0.8399, 0.766, 0.8399, 0.6638, 0.8439, 0.661, 0.8439, 0.661, 0.8416, 0.6638, 0.8416, 0.4757, 0.5903, 0.4757, 0.6026, 0.4361, 0.6026, 0.4361, 0.5903, 0.4881, 0.8038, 0.4881, 0.8161, 0.4484, 0.8161, 0.4484, 0.8038, 0.5109, 0.5241, 0.5109, 0.5363, 0.4765, 0.5363, 0.4765, 0.5241, 0.2924, 0.8479, 0.2924, 0.8602, 0.2527, 0.8602, 0.2527, 0.8479, 0.3317, 0.9182, 0.3317, 0.7423, 0.5407, 0.7423, 0.5407, 0.9182, 0.2027, 0.8198, 0.2027, 0.8238, 0.2073, 0.854, 0.1721, 0.8595, 0.1682, 0.8595, 0.1682, 0.8198, 0.4753, 0.7629, 0.4356, 0.7629, 0.4356, 0.759, 0.4411, 0.7238, 0.4713, 0.7285, 0.4753, 0.7285, 0.4473, 0.8202, 0.4473, 0.8599, 0.4129, 0.8599, 0.4129, 0.8559, 0.4082, 0.8257, 0.4435, 0.8202, 0.365, 0.6831, 0.2962, 0.6831, 0.2962, 0.6038, 0.365, 0.6038, 0.3801, 0.918, 0.3801, 0.9072, 0.4158, 0.9072, 0.4158, 0.918, 0.4881, 0.7678, 0.4826, 0.8031, 0.4524, 0.7984, 0.4484, 0.7984, 0.4484, 0.764, 0.4881, 0.764, 0.4888, 0.7981, 0.4888, 0.7872, 0.5245, 0.7872, 0.5245, 0.7981, 0.2962, 0.9188, 0.3268, 0.9188, 0.3268, 0.9297, 0.2962, 0.9297, 0.5245, 0.7865, 0.4888, 0.7865, 0.4888, 0.7756, 0.5245, 0.7756, 0.2429, 0.9276, 0.2123, 0.9276, 0.2123, 0.9168, 0.2429, 0.9168, 0.442, 0.9297, 0.4114, 0.9297, 0.4114, 0.9188, 0.442, 0.9188, 0.3683, 0.9181, 0.3326, 0.9181, 0.3326, 0.9072, 0.3683, 0.9072, 0.3801, 0.9188, 0.4107, 0.9188, 0.4107, 0.9297, 0.3801, 0.9297, 0.2123, 0.7578, 0.2837, 0.7578, 0.2837, 0.819, 0.2123, 0.819, 0.112, 0.9217, 0.112, 0.7375, 0.323, 0.7375, 0.323, 0.9217, 0.5157, 0.6969, 0.5157, 0.7092, 0.4761, 0.7092, 0.4761, 0.6969, 0.5229, 0.8202, 0.5229, 0.8325, 0.4885, 0.8325, 0.4885, 0.8202, 0.7751, 0.6839, 0.7686, 0.6839, 0.7686, 0.6815, 0.7751, 0.6815, 0.7751, 0.6242, 0.7686, 0.6242, 0.77, 0.6205, 0.7756, 0.6213, 0.6735, 0.6224, 0.6679, 0.6224, 0.6679, 0.6201, 0.6735, 0.6201, 0.7752, 0.6614, 0.7695, 0.6614, 0.7686, 0.6576, 0.7751, 0.6584, 0.6704, 0.7137, 0.6744, 0.7137, 0.6744, 0.716, 0.6704, 0.716, 0.7722, 0.7137, 0.7761, 0.7137, 0.7761, 0.716, 0.7722, 0.716, 0.7702, 0.6135, 0.7758, 0.6144, 0.7753, 0.6171, 0.7686, 0.6171, 0.6709, 0.8119, 0.6676, 0.8119, 0.6663, 0.8097, 0.6692, 0.8097, 0.7675, 0.8146, 0.764, 0.8146, 0.763, 0.8124, 0.766, 0.8124, 0.6707, 0.8212, 0.667, 0.8212, 0.6663, 0.8191, 0.6695, 0.8191, 0.7727, 0.8241, 0.7689, 0.8241, 0.7685, 0.8221, 0.7718, 0.8221, 0.7762, 0.7712, 0.7723, 0.7712, 0.7722, 0.7692, 0.7756, 0.7692, 0.7723, 0.8303, 0.7685, 0.8303, 0.7687, 0.8283, 0.7721, 0.8283, 0.776, 0.7799, 0.7722, 0.7799, 0.7728, 0.7779, 0.7762, 0.7779, 0.6648, 0.8015, 0.661, 0.8015, 0.6619, 0.7995, 0.6653, 0.7995, 0.671, 0.6354, 0.6679, 0.6373, 0.6679, 0.6349, 0.6706, 0.6332, 0.6699, 0.6512, 0.6679, 0.6483, 0.6705, 0.6483, 0.6723, 0.6508, 0.7705, 0.802, 0.7685, 0.7994, 0.7714, 0.7994, 0.7731, 0.8017, 0.6679, 0.63, 0.6735, 0.63, 0.6735, 0.6323, 0.6679, 0.6323, 0.6696, 0.8336, 0.6663, 0.8336, 0.6663, 0.8312, 0.6696, 0.8312, 0.6739, 0.7647, 0.6704, 0.7647, 0.6704, 0.7624, 0.6739, 0.7624, 0.6704, 0.7493, 0.6704, 0.7456, 0.6728, 0.7456, 0.6728, 0.7493, 0.6742, 0.7368, 0.6704, 0.7368, 0.6704, 0.7345, 0.6742, 0.7345, 0.7761, 0.7193, 0.7722, 0.7193, 0.7722, 0.7169, 0.7761, 0.7169, 0.6743, 0.7193, 0.6704, 0.7193, 0.6704, 0.7169, 0.6743, 0.7169, 0.7745, 0.725, 0.7745, 0.7288, 0.7722, 0.7288, 0.7722, 0.725, 0.7445, 0.7486, 0.7407, 0.7486, 0.7407, 0.7463, 0.7445, 0.7463, 0.7444, 0.7598, 0.7407, 0.7598, 0.7407, 0.7574, 0.7444, 0.7574, 0.7757, 0.7589, 0.7722, 0.7589, 0.7722, 0.7566, 0.7757, 0.7566, 0.6696, 0.8368, 0.6663, 0.8368, 0.6663, 0.8345, 0.6696, 0.8345, 0.7686, 0.6433, 0.7752, 0.6443, 0.7753, 0.6472, 0.7696, 0.6472, 0.668, 0.7983, 0.6663, 0.796, 0.6689, 0.7956, 0.6708, 0.7983, 0.7647, 0.7985, 0.763, 0.796, 0.7653, 0.7956, 0.7673, 0.7985, 0.7702, 0.6979, 0.7686, 0.6951, 0.7708, 0.6948, 0.7726, 0.6979, 0.6643, 0.8191, 0.661, 0.8191, 0.6614, 0.8171, 0.6652, 0.8171, 0.7741, 0.7088, 0.7741, 0.7054, 0.7761, 0.7056, 0.7761, 0.7094, 0.6646, 0.8279, 0.6612, 0.8279, 0.661, 0.826, 0.6649, 0.826, 0.6724, 0.7705, 0.6724, 0.7739, 0.6704, 0.7745, 0.6704, 0.7706, 0.6652, 0.8103, 0.6619, 0.8103, 0.661, 0.8083, 0.6648, 0.8083, 0.7729, 0.8182, 0.7697, 0.8182, 0.7685, 0.8161, 0.7722, 0.8161, 0.7675, 0.8084, 0.7645, 0.8084, 0.763, 0.8062, 0.7665, 0.8062, 0.7732, 0.7094, 0.7704, 0.7094, 0.7686, 0.7071, 0.7719, 0.7071, 0.7686, 0.6717, 0.7753, 0.6717, 0.7753, 0.6741, 0.7686, 0.6741, 0.7714, 0.8434, 0.7685, 0.8434, 0.7685, 0.841, 0.7714, 0.841, 0.6741, 0.8405, 0.6711, 0.8405, 0.6711, 0.8381, 0.6741, 0.8381, 0.7662, 0.839, 0.763, 0.839, 0.763, 0.8367, 0.7662, 0.8367, 0.7718, 0.8336, 0.7685, 0.8336, 0.7685, 0.8312, 0.7718, 0.8312, 0.6696, 0.8274, 0.6663, 0.8274, 0.6663, 0.8251, 0.6696, 0.8251, 0.6738, 0.7908, 0.6704, 0.7908, 0.6704, 0.7885, 0.6738, 0.7885, 0.7718, 0.8274, 0.7685, 0.8274, 0.7685, 0.8251, 0.7718, 0.8251, 0.7663, 0.8357, 0.763, 0.8357, 0.763, 0.8334, 0.7663, 0.8334, 0.7717, 0.8368, 0.7685, 0.8368, 0.7685, 0.8345, 0.7717, 0.8345, 0.664, 0.8406, 0.661, 0.8406, 0.661, 0.8383, 0.664, 0.8383, 0.6691, 0.8466, 0.6663, 0.8466, 0.6663, 0.8443, 0.6691, 0.8443, 0.5157, 0.6839, 0.5157, 0.6961, 0.4761, 0.6961, 0.4761, 0.6839, 0.5149, 0.6038, 0.5149, 0.6161, 0.4753, 0.6161, 0.4753, 0.6038, 0.2467, 0.9037, 0.2467, 0.916, 0.2123, 0.916, 0.2123, 0.9037, 0.5149, 0.6299, 0.5149, 0.6421, 0.4753, 0.6421, 0.4753, 0.6299, 0.331, 0.9224, 0.331, 0.7382, 0.5421, 0.7382, 0.5421, 0.9224, 0.1628, 0.8198, 0.1628, 0.8238, 0.1675, 0.854, 0.1322, 0.8595, 0.1284, 0.8595, 0.1284, 0.8198, 0.4757, 0.5632, 0.4361, 0.5632, 0.4361, 0.5594, 0.4416, 0.5241, 0.4718, 0.5288, 0.4757, 0.5288, 0.3353, 0.8259, 0.3353, 0.8655, 0.3009, 0.8655, 0.3009, 0.8616, 0.2962, 0.8314, 0.3314, 0.8259, 0.365, 0.7632, 0.2962, 0.7632, 0.2962, 0.6839, 0.365, 0.6839, 0.4885, 0.8557, 0.4885, 0.8449, 0.5242, 0.8449, 0.5242, 0.8557, 0.2519, 0.8518, 0.2465, 0.8871, 0.2163, 0.8824, 0.2123, 0.8824, 0.2123, 0.8479, 0.2519, 0.8479, 0.1648, 0.9214, 0.1648, 0.9105, 0.2005, 0.9105, 0.2005, 0.9214, 0.4165, 0.9072, 0.1284, 0.7579, 0.4522, 0.9072, 0.3275, 0.9297, 0.3581, 0.9297, 0.1284, 0.7579, 0.4888, 0.8097, 0.5245, 0.8097, 0.1284, 0.819, 0.4945, 0.9137, 0.464, 0.9137, 0.1997, 0.819, 0.3801, 0.9072, 0.2962, 0.764, 0.4158, 0.9072, 0.4953, 0.9246, 0.5259, 0.9246, 0.2962, 0.764, 0.4885, 0.8441, 0.5242, 0.8441, 0.2962, 0.8251, 0.3666, 0.8492, 0.3361, 0.8492, 0.3675, 0.8251, 0.4484, 0.8161, 0.4881, 0.8161, 0.365, 0.6831, 0.4765, 0.5241, 0.365, 0.6831, 0.5109, 0.5241, 0.2527, 0.8479, 0.2962, 0.6831, 0.2924, 0.8479, 0.5105, 0.7222, 0.2962, 0.6038, 0.4761, 0.7222, 0.4885, 0.8449, 0.2123, 0.7578, 0.5242, 0.8449, 0.4114, 0.9297, 0.442, 0.9297, 0.2123, 0.7578, 0.3326, 0.9181, 0.3683, 0.9181, 0.2123, 0.819, 0.4107, 0.9188, 0.3801, 0.9188, 0.2837, 0.819, 0.4753, 0.6161, 0.5149, 0.6161, 0.365, 0.7632, 0.2123, 0.9037, 0.365, 0.7632, 0.2467, 0.9037, 0.4753, 0.6299, 0.2962, 0.7632, 0.5149, 0.6299, 0.5109, 0.6026, 0.2962, 0.6839, 0.4765, 0.6026])
me_cube_006.materials.append(mat_material_001)
me_cube_006.materials.append(mat_material_002)
me_cube_006.materials.append(mat_material_000)
me_cube_006.materials.append(mat_material_005)
me_cube_006.materials.append(mat_material_004)
me_cube_006.use_remesh_preserve_volume = False
me_cube_006.use_remesh_preserve_attributes = False
me_cube_006.use_mirror_vertex_groups = False
me_cube_006.update()

# ---- objects
ob_lamp = bpy.data.objects.new('Lamp', light_lamp)
ob_camera = bpy.data.objects.new('Camera', cam_camera)
ob_cube_002 = bpy.data.objects.new('Cube.002', me_cube_006)

# ---- transforms, parenting, visibility, modifiers, constraints
ob_lamp.location = (4.076, 1.005, 5.904)
ob_lamp.rotation_euler = (0.6503, 0.05522, 1.866)
ob_lamp.lock_rotations_4d = False
ob_lamp.empty_display_type = 'ARROWS'
ob_lamp.color = (0.0, 0.0, 0.0, 0.0)
ob_lamp.lineart.crease_threshold = 0.0
ob_camera.location = (7.481, -6.508, 5.344)
ob_camera.rotation_euler = (1.109, 0.0, 0.8149)
ob_camera.lock_rotations_4d = False
ob_camera.empty_display_type = 'ARROWS'
ob_camera.color = (0.0, 0.0, 0.0, 0.0)
ob_camera.display_type = 'WIRE'
ob_camera.lineart.crease_threshold = 0.0
ob_cube_002.location = (0.00578, 0.5538, -0.1166)
ob_cube_002.scale = (0.07063, 0.07063, 0.1224)
ob_cube_002.lineart.crease_threshold = 0.0

# ---- collection membership
col_collection_1.objects.link(ob_lamp)
col_collection_1.objects.link(ob_camera)
col_collection_10.objects.link(ob_cube_002)

# ---- scene / render settings (as saved in the file)
scene.camera = ob_camera
scene.frame_start = 1; scene.frame_end = 250; scene.frame_set(1)
scene.render.engine = 'BLENDER_EEVEE_NEXT'
scene.render.resolution_percentage = 50
scene.render.dither_intensity = 0.0
scene.cycles.use_denoising = False
scene.cycles.samples = 128
scene.cycles.sampling_pattern = 'TABULATED_SOBOL'
scene.cycles.use_adaptive_sampling = False
scene.cycles.use_light_tree = False
scene.cycles.blur_glossy = 0.0
scene.cycles.sample_clamp_indirect = 0.0
scene.view_settings.view_transform = 'Standard'
bpy.context.view_layer.update()
